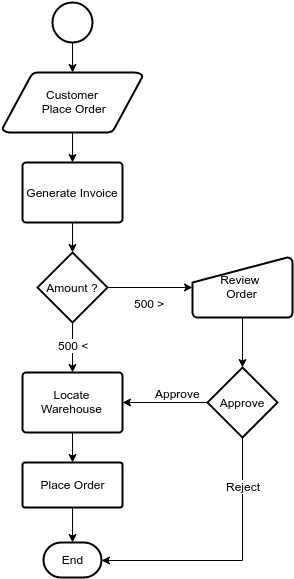

The diagram above was exported from draw.io. Its source (the exported page's mxGraphModel, read from the mxfile embedded in the PNG):
<mxGraphModel dx="1515" dy="844" grid="1" gridSize="10" guides="1" tooltips="1" connect="1" arrows="1" fold="1" page="1" pageScale="1" pageWidth="826" pageHeight="1169" background="#ffffff" math="0" shadow="0">
  <root>
    <mxCell id="0" />
    <mxCell id="1" parent="0" />
    <mxCell id="2" style="edgeStyle=orthogonalEdgeStyle;rounded=0;html=1;jettySize=auto;orthogonalLoop=1;" edge="1" source="3" target="5" parent="1">
      <mxGeometry x="185" y="80" as="geometry" />
    </mxCell>
    <mxCell id="3" value="" style="strokeWidth=2;html=1;shape=mxgraph.flowchart.start_2;whiteSpace=wrap;" vertex="1" parent="1">
      <mxGeometry x="165" y="40" width="40" height="40" as="geometry" />
    </mxCell>
    <mxCell id="4" style="edgeStyle=orthogonalEdgeStyle;rounded=0;html=1;jettySize=auto;orthogonalLoop=1;" edge="1" source="5" target="19" parent="1">
      <mxGeometry x="185" y="170" as="geometry" />
    </mxCell>
    <mxCell id="5" value="Customer&lt;div&gt;&amp;nbsp;Place Order&lt;/div&gt;" style="strokeWidth=2;html=1;shape=mxgraph.flowchart.data;whiteSpace=wrap;" vertex="1" parent="1">
      <mxGeometry x="115" y="110" width="140" height="60" as="geometry" />
    </mxCell>
    <mxCell id="6" style="edgeStyle=orthogonalEdgeStyle;rounded=0;html=1;entryX=0.5;entryY=0;entryPerimeter=0;jettySize=auto;orthogonalLoop=1;" edge="1" source="12" target="15" parent="1">
      <mxGeometry x="185" y="360" as="geometry" />
    </mxCell>
    <mxCell id="7" value="500 &amp;lt;" style="text;html=1;resizable=0;points=[];align=center;verticalAlign=middle;labelBackgroundColor=#ffffff;" vertex="1" connectable="0" parent="6">
      <mxGeometry x="-0.544" y="-2" relative="1" as="geometry">
        <mxPoint x="2" y="11" as="offset" />
      </mxGeometry>
    </mxCell>
    <mxCell id="8" value="500 &amp;lt;" style="text;html=1;resizable=0;points=[];align=center;verticalAlign=middle;labelBackgroundColor=#ffffff;" vertex="1" connectable="0" parent="1">
      <mxGeometry x="185" y="382" as="geometry">
        <mxPoint x="2" y="11" as="offset" />
      </mxGeometry>
    </mxCell>
    <mxCell id="9" style="edgeStyle=orthogonalEdgeStyle;rounded=0;html=1;jettySize=auto;orthogonalLoop=1;" edge="1" source="12" target="21" parent="1">
      <mxGeometry x="220" y="325" as="geometry" />
    </mxCell>
    <mxCell id="10" value="500 &amp;gt;" style="text;html=1;resizable=0;points=[];align=center;verticalAlign=middle;labelBackgroundColor=#ffffff;" vertex="1" connectable="0" parent="9">
      <mxGeometry x="-0.0971" y="-5" relative="1" as="geometry">
        <mxPoint x="3" y="10" as="offset" />
      </mxGeometry>
    </mxCell>
    <mxCell id="11" value="500 &amp;gt;" style="text;html=1;resizable=0;points=[];align=center;verticalAlign=middle;labelBackgroundColor=#ffffff;" vertex="1" connectable="0" parent="1">
      <mxGeometry x="261" y="340" as="geometry">
        <mxPoint x="3" y="10" as="offset" />
      </mxGeometry>
    </mxCell>
    <mxCell id="12" value="Amount ?" style="strokeWidth=2;html=1;shape=mxgraph.flowchart.decision;whiteSpace=wrap;" vertex="1" parent="1">
      <mxGeometry x="150" y="290" width="70" height="70" as="geometry" />
    </mxCell>
    <mxCell id="13" value="End" style="strokeWidth=2;html=1;shape=mxgraph.flowchart.terminator;whiteSpace=wrap;" vertex="1" parent="1">
      <mxGeometry x="156" y="580" width="58" height="35" as="geometry" />
    </mxCell>
    <mxCell id="14" style="edgeStyle=orthogonalEdgeStyle;rounded=0;html=1;entryX=0.5;entryY=0;entryPerimeter=0;jettySize=auto;orthogonalLoop=1;" edge="1" source="15" target="17" parent="1">
      <mxGeometry x="185" y="470" as="geometry" />
    </mxCell>
    <mxCell id="15" value="&lt;span&gt;Locate Warehouse&lt;/span&gt;" style="strokeWidth=2;html=1;shape=mxgraph.flowchart.process;whiteSpace=wrap;" vertex="1" parent="1">
      <mxGeometry x="135" y="410" width="100" height="60" as="geometry" />
    </mxCell>
    <mxCell id="16" style="edgeStyle=orthogonalEdgeStyle;rounded=0;html=1;entryX=0.5;entryY=0;entryPerimeter=0;jettySize=auto;orthogonalLoop=1;" edge="1" source="17" target="13" parent="1">
      <mxGeometry x="185" y="545" as="geometry" />
    </mxCell>
    <mxCell id="17" value="&lt;span&gt;Place Order&lt;/span&gt;&lt;br&gt;" style="strokeWidth=2;html=1;shape=mxgraph.flowchart.process;whiteSpace=wrap;" vertex="1" parent="1">
      <mxGeometry x="135" y="500" width="100" height="45" as="geometry" />
    </mxCell>
    <mxCell id="18" style="edgeStyle=orthogonalEdgeStyle;rounded=0;html=1;jettySize=auto;orthogonalLoop=1;" edge="1" source="19" target="12" parent="1">
      <mxGeometry x="185" y="260" as="geometry" />
    </mxCell>
    <mxCell id="19" value="&lt;span&gt;Generate Invoice&lt;/span&gt;&lt;br&gt;" style="strokeWidth=2;html=1;shape=mxgraph.flowchart.process;whiteSpace=wrap;" vertex="1" parent="1">
      <mxGeometry x="135" y="200" width="100" height="60" as="geometry" />
    </mxCell>
    <mxCell id="20" style="edgeStyle=orthogonalEdgeStyle;rounded=0;html=1;entryX=0.5;entryY=0;entryPerimeter=0;jettySize=auto;orthogonalLoop=1;" edge="1" source="21" target="28" parent="1">
      <mxGeometry x="355" y="355" as="geometry" />
    </mxCell>
    <mxCell id="21" value="Review&amp;nbsp;&lt;div&gt;Order&lt;/div&gt;" style="strokeWidth=2;html=1;shape=mxgraph.flowchart.manual_input;whiteSpace=wrap;" vertex="1" parent="1">
      <mxGeometry x="305" y="295" width="100" height="60" as="geometry" />
    </mxCell>
    <mxCell id="22" style="edgeStyle=orthogonalEdgeStyle;rounded=0;html=1;jettySize=auto;orthogonalLoop=1;" edge="1" source="28" target="15" parent="1">
      <mxGeometry x="235" y="440" as="geometry" />
    </mxCell>
    <mxCell id="23" value="Approve" style="text;html=1;resizable=0;points=[];align=center;verticalAlign=middle;labelBackgroundColor=#ffffff;" vertex="1" connectable="0" parent="22">
      <mxGeometry x="0.0447" y="-4" relative="1" as="geometry">
        <mxPoint x="14" y="-6" as="offset" />
      </mxGeometry>
    </mxCell>
    <mxCell id="24" value="Approve" style="text;html=1;resizable=0;points=[];align=center;verticalAlign=middle;labelBackgroundColor=#ffffff;" vertex="1" connectable="0" parent="1">
      <mxGeometry x="290" y="430" as="geometry">
        <mxPoint x="14" y="-6" as="offset" />
      </mxGeometry>
    </mxCell>
    <mxCell id="25" style="edgeStyle=orthogonalEdgeStyle;rounded=0;html=1;entryX=1;entryY=0.5;entryPerimeter=0;jettySize=auto;orthogonalLoop=1;exitX=0.5;exitY=1;exitPerimeter=0;" edge="1" source="28" target="13" parent="1">
      <mxGeometry x="214" y="475" as="geometry">
        <Array as="points">
          <mxPoint x="355" y="598" />
        </Array>
      </mxGeometry>
    </mxCell>
    <mxCell id="26" value="Reject" style="text;html=1;resizable=0;points=[];align=center;verticalAlign=middle;labelBackgroundColor=#ffffff;" vertex="1" connectable="0" parent="25">
      <mxGeometry x="-0.7621" y="2" relative="1" as="geometry">
        <mxPoint x="-2" y="17" as="offset" />
      </mxGeometry>
    </mxCell>
    <mxCell id="27" value="Reject" style="text;html=1;resizable=0;points=[];align=center;verticalAlign=middle;labelBackgroundColor=#ffffff;" vertex="1" connectable="0" parent="1">
      <mxGeometry x="355" y="523" as="geometry">
        <mxPoint x="-2" y="17" as="offset" />
      </mxGeometry>
    </mxCell>
    <mxCell id="28" value="Approve" style="strokeWidth=2;html=1;shape=mxgraph.flowchart.decision;whiteSpace=wrap;" vertex="1" parent="1">
      <mxGeometry x="320" y="405" width="70" height="70" as="geometry" />
    </mxCell>
  </root>
</mxGraphModel>